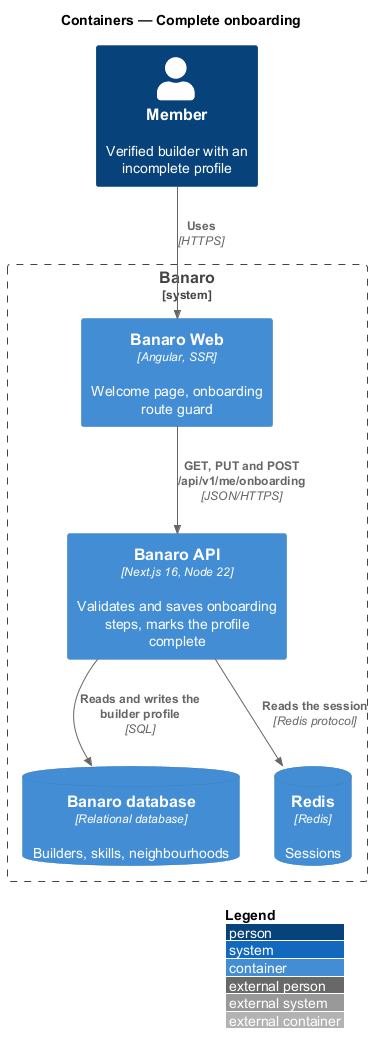

The diagram above was rendered by PlantUML. Its source (embedded in the PNG):
@startuml
!include <C4/C4_Container>
LAYOUT_WITH_LEGEND()
title Containers — Complete onboarding

Person(member, "Member", "Verified builder with an incomplete profile")

System_Boundary(banaro, "Banaro") {
  Container(web, "Banaro Web", "Angular, SSR", "Welcome page, onboarding route guard")
  Container(api, "Banaro API", "Next.js 16, Node 22", "Validates and saves onboarding steps, marks the profile complete")
  ContainerDb(db, "Banaro database", "Relational database", "Builders, skills, neighbourhoods")
  ContainerDb(redis, "Redis", "Redis", "Sessions")
}

Rel(member, web, "Uses", "HTTPS")
Rel(web, api, "GET, PUT and POST /api/v1/me/onboarding", "JSON/HTTPS")
Rel(api, redis, "Reads the session", "Redis protocol")
Rel(api, db, "Reads and writes the builder profile", "SQL")
@enduml